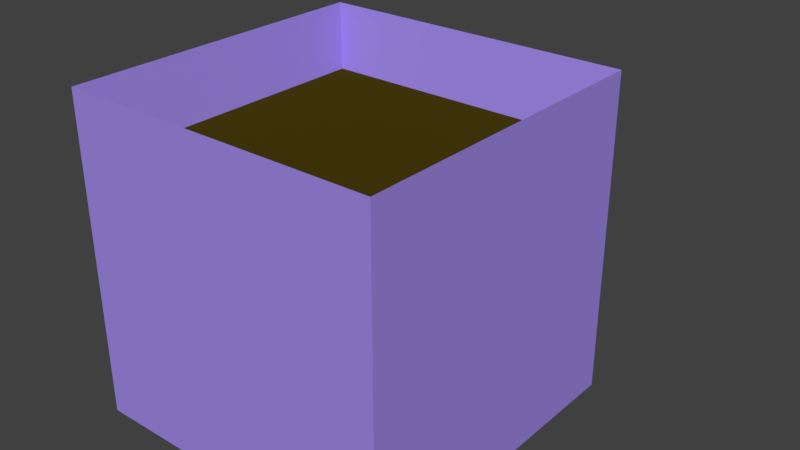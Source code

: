# Source: Coffee.blend  (saved by Blender 2.78.0; exported with 4.5.12 LTS)
import bpy
from mathutils import Matrix  # noqa: F401  (used for matrix-valued properties, if any)

bpy.ops.wm.read_factory_settings(use_empty=True)
scene = bpy.context.scene
scene.name = 'Scene'

# ---- collections
col_collection_1 = bpy.data.collections.new('Collection 1'); scene.collection.children.link(col_collection_1)

# ---- materials (node trees are filled in below, after node groups)
mat_can = bpy.data.materials.new('Can')
mat_can.alpha_threshold = 0.0
mat_can.use_transparent_shadow = False
mat_can.diffuse_color = (0.3561, 0.2558, 0.8, 1.0)
mat_can.roughness = 0.5
mat_can.line_color = (0.0, 0.0, 0.0, 1.0)
mat_coffee = bpy.data.materials.new('Coffee')
mat_coffee.alpha_threshold = 0.0
mat_coffee.use_transparent_shadow = False
mat_coffee.diffuse_color = (0.06372, 0.04699, 0.003899, 1.0)
mat_coffee.roughness = 0.5
mat_coffee.specular_intensity = 0.0

# ---- material node trees

# ---- world
world_world = bpy.data.worlds.new('World'); scene.world = world_world
world_world.color = (0.05088, 0.05088, 0.05088)
world_world.use_sun_shadow = False
world_world.sun_shadow_jitter_overblur = 0.0
world_world.cycles.sampling_method = 'MANUAL'

# ---- meshes
me_cube = bpy.data.meshes.new('Cube')
me_cube.from_pydata([(0.0139, 0.2164, 0.3721), (0.06584, 0.2164, 0.1355), (0.02727, 0.2164, 0.368), (0.0699, 0.2164, 0.1222), (0.03959, 0.2164, 0.3614), (0.07126, 0.2164, 0.1083), (0.05039, 0.2164, 0.3526), (0.05925, 0.2164, 0.1479), (1.449e-07, 0.2164, 0.3735), (0.0699, 0.2164, 0.09437), (-0.0139, 0.2164, 0.3721), (0.06584, 0.2164, 0.081), (-0.02727, 0.2164, 0.368), (0.05925, 0.2164, 0.06868), (-0.03959, 0.2164, 0.3614), (0.05039, 0.2164, 0.05788), (-0.05039, 0.2164, 0.3526), (0.03959, 0.2164, 0.04901), (-0.05925, 0.2164, 0.3418), (0.02727, 0.2164, 0.04243), (-0.06584, 0.2164, 0.3295), (0.0139, 0.2164, 0.03837), (-0.0699, 0.2164, 0.3161), (1.681e-07, 0.2164, 0.037), (-0.07126, 0.2164, 0.3022), (-0.0139, 0.2164, 0.03837), (-0.0699, 0.2164, 0.2883), (-0.02727, 0.2164, 0.04243), (-0.06584, 0.2164, 0.2749), (-0.03959, 0.2164, 0.04901), (-0.05925, 0.2164, 0.2626), (-0.05039, 0.2164, 0.05788), (-0.05039, 0.2164, 0.2518), (-0.05925, 0.2164, 0.06868), (-0.03959, 0.2164, 0.2429), (-0.06584, 0.2164, 0.081), (-0.02727, 0.2164, 0.2364), (-0.0699, 0.2164, 0.09437), (-0.0139, 0.2164, 0.2323), (-0.07126, 0.2164, 0.1083), (1.681e-07, 0.2164, 0.2309), (-0.0699, 0.2164, 0.1222), (0.0139, 0.2164, 0.2323), (-0.06584, 0.2164, 0.1355), (0.02727, 0.2164, 0.2364), (-0.05925, 0.2164, 0.1479), (0.03959, 0.2164, 0.2429), (-0.05039, 0.2164, 0.1587), (0.05039, 0.2164, 0.2518), (-0.03959, 0.2164, 0.1675), (0.05925, 0.2164, 0.2626), (-0.02727, 0.2164, 0.1741), (0.06584, 0.2164, 0.2749), (-0.0139, 0.2164, 0.1782), (0.0699, 0.2164, 0.2883), (1.449e-07, 0.2164, 0.1795), (0.2171, 0.2171, 0.4395), (0.2171, 0.2171, 0.005294), (0.2171, -0.2171, 0.4395), (0.2171, -0.2171, 0.005294), (-0.2171, 0.2171, 0.4395), (-0.2171, 0.2171, 0.005294), (-0.2171, -0.2171, 0.4395), (-0.2171, -0.2171, 0.005294), (0.05039, 0.2164, 0.1587), (0.05925, 0.2164, 0.3418), (0.03959, 0.2164, 0.1675), (0.07126, 0.2164, 0.3022), (0.02727, 0.2164, 0.1741), (0.0699, 0.2164, 0.3161), (0.0139, 0.2164, 0.1782), (0.06584, 0.2164, 0.3295), (1.401e-07, 0.3407, 0.3211), (1.418e-07, 0.3846, 0.2052), (1.512e-07, 0.3407, 0.08935), (0.0139, 0.3397, 0.0903), (0.0139, 0.3833, 0.2052), (0.0139, 0.3397, 0.3202), (0.02727, 0.3367, 0.0931), (0.02727, 0.3792, 0.2052), (0.02727, 0.3367, 0.3174), (0.03959, 0.332, 0.09764), (0.03959, 0.3726, 0.2052), (0.03959, 0.332, 0.3128), (0.05039, 0.3256, 0.1038), (0.05039, 0.3638, 0.2052), (0.05039, 0.3256, 0.3067), (0.05925, 0.3178, 0.1112), (0.05925, 0.353, 0.2052), (0.05925, 0.3178, 0.2992), (0.06584, 0.3089, 0.1197), (0.06584, 0.3406, 0.2052), (0.06584, 0.3089, 0.2907), (0.0699, 0.2992, 0.129), (0.0699, 0.3273, 0.2052), (0.0699, 0.2992, 0.2815), (0.07126, 0.2891, 0.1386), (0.07126, 0.3134, 0.2052), (0.07126, 0.2891, 0.2719), (0.0699, 0.2791, 0.1482), (0.0699, 0.2995, 0.2052), (0.0699, 0.2791, 0.2623), (0.06584, 0.2694, 0.1574), (0.06584, 0.2861, 0.2052), (0.06584, 0.2694, 0.2531), (0.05925, 0.2605, 0.1659), (0.05925, 0.2738, 0.2052), (0.05925, 0.2605, 0.2445), (0.05039, 0.2527, 0.1734), (0.05039, 0.263, 0.2052), (0.05039, 0.2527, 0.2371), (0.03959, 0.2463, 0.1795), (0.03959, 0.2541, 0.2052), (0.03959, 0.2463, 0.231), (0.02727, 0.2415, 0.184), (0.02727, 0.2475, 0.2052), (0.02727, 0.2415, 0.2264), (0.0139, 0.2386, 0.1868), (0.0139, 0.2435, 0.2052), (0.0139, 0.2386, 0.2236), (1.488e-07, 0.2376, 0.1878), (1.543e-07, 0.2421, 0.2052), (1.605e-07, 0.2376, 0.2227), (-0.0139, 0.2386, 0.1868), (-0.0139, 0.2435, 0.2052), (-0.0139, 0.2386, 0.2236), (-0.02727, 0.2415, 0.184), (-0.02727, 0.2475, 0.2052), (-0.02727, 0.2415, 0.2264), (-0.03959, 0.2463, 0.1795), (-0.03959, 0.2541, 0.2052), (-0.03959, 0.2463, 0.231), (-0.05039, 0.2527, 0.1734), (-0.05039, 0.263, 0.2052), (-0.05039, 0.2527, 0.2371), (-0.05925, 0.2605, 0.1659), (-0.05925, 0.2738, 0.2052), (-0.05925, 0.2605, 0.2445), (-0.06584, 0.2694, 0.1574), (-0.06584, 0.2861, 0.2052), (-0.06584, 0.2694, 0.2531), (-0.0699, 0.2791, 0.1482), (-0.0699, 0.2995, 0.2052), (-0.0699, 0.2791, 0.2623), (-0.07126, 0.2891, 0.1386), (-0.07126, 0.3134, 0.2052), (-0.07126, 0.2891, 0.2719), (-0.0699, 0.2992, 0.129), (-0.0699, 0.3273, 0.2052), (-0.0699, 0.2992, 0.2815), (-0.06584, 0.3089, 0.1197), (-0.06584, 0.3406, 0.2052), (-0.06584, 0.3089, 0.2907), (-0.05925, 0.3178, 0.1112), (-0.05925, 0.353, 0.2052), (-0.05925, 0.3178, 0.2992), (-0.05039, 0.3256, 0.1038), (-0.05039, 0.3638, 0.2052), (-0.05039, 0.3256, 0.3067), (-0.03959, 0.332, 0.09764), (-0.03959, 0.3726, 0.2052), (-0.03959, 0.332, 0.3128), (-0.02727, 0.3367, 0.0931), (-0.02727, 0.3792, 0.2052), (-0.02727, 0.3367, 0.3174), (-0.0139, 0.3397, 0.0903), (-0.0139, 0.3833, 0.2052), (-0.0139, 0.3397, 0.3202), (0.2014, -0.2014, 0.3525), (-0.2014, -0.2014, 0.3525), (0.2014, 0.2014, 0.3525), (-0.2014, 0.2014, 0.3525)], [], [(58, 56, 170, 168), (61, 57, 59, 63), (59, 58, 62, 63), (57, 56, 58, 59), (61, 60, 56, 57), (63, 62, 60, 61), (39, 37, 35, 33, 31, 29, 27, 25, 23, 21, 19, 17, 15, 13, 11, 9, 5, 3, 1, 7, 64, 66, 68, 70, 55, 53, 51, 49, 47, 45, 43, 41), (24, 26, 28, 30, 32, 34, 36, 38, 40, 42, 44, 46, 48, 50, 52, 54, 67, 69, 71, 65, 6, 4, 2, 0, 8, 10, 12, 14, 16, 18, 20, 22), (77, 72, 8, 0), (80, 77, 0, 2), (83, 80, 2, 4), (86, 83, 4, 6), (89, 86, 6, 65), (92, 89, 65, 71), (95, 92, 71, 69), (98, 95, 69, 67), (101, 98, 67, 54), (104, 101, 54, 52), (107, 104, 52, 50), (110, 107, 50, 48), (113, 110, 48, 46), (116, 113, 46, 44), (119, 116, 44, 42), (122, 119, 42, 40), (125, 122, 40, 38), (128, 125, 38, 36), (131, 128, 36, 34), (134, 131, 34, 32), (137, 134, 32, 30), (140, 137, 30, 28), (143, 140, 28, 26), (146, 143, 26, 24), (149, 146, 24, 22), (152, 149, 22, 20), (155, 152, 20, 18), (158, 155, 18, 16), (161, 158, 16, 14), (164, 161, 14, 12), (167, 164, 12, 10), (72, 167, 10, 8), (76, 73, 72, 77), (74, 73, 76, 75), (23, 74, 75, 21), (79, 76, 77, 80), (75, 76, 79, 78), (21, 75, 78, 19), (82, 79, 80, 83), (78, 79, 82, 81), (19, 78, 81, 17), (85, 82, 83, 86), (81, 82, 85, 84), (17, 81, 84, 15), (88, 85, 86, 89), (84, 85, 88, 87), (15, 84, 87, 13), (91, 88, 89, 92), (87, 88, 91, 90), (13, 87, 90, 11), (94, 91, 92, 95), (90, 91, 94, 93), (11, 90, 93, 9), (97, 94, 95, 98), (93, 94, 97, 96), (9, 93, 96, 5), (100, 97, 98, 101), (96, 97, 100, 99), (5, 96, 99, 3), (103, 100, 101, 104), (99, 100, 103, 102), (3, 99, 102, 1), (106, 103, 104, 107), (102, 103, 106, 105), (1, 102, 105, 7), (109, 106, 107, 110), (105, 106, 109, 108), (7, 105, 108, 64), (112, 109, 110, 113), (108, 109, 112, 111), (64, 108, 111, 66), (115, 112, 113, 116), (111, 112, 115, 114), (66, 111, 114, 68), (118, 115, 116, 119), (114, 115, 118, 117), (68, 114, 117, 70), (121, 118, 119, 122), (117, 118, 121, 120), (70, 117, 120, 55), (124, 121, 122, 125), (120, 121, 124, 123), (55, 120, 123, 53), (127, 124, 125, 128), (123, 124, 127, 126), (53, 123, 126, 51), (130, 127, 128, 131), (126, 127, 130, 129), (51, 126, 129, 49), (133, 130, 131, 134), (129, 130, 133, 132), (49, 129, 132, 47), (136, 133, 134, 137), (132, 133, 136, 135), (47, 132, 135, 45), (139, 136, 137, 140), (135, 136, 139, 138), (45, 135, 138, 43), (142, 139, 140, 143), (138, 139, 142, 141), (43, 138, 141, 41), (145, 142, 143, 146), (141, 142, 145, 144), (41, 141, 144, 39), (148, 145, 146, 149), (144, 145, 148, 147), (39, 144, 147, 37), (151, 148, 149, 152), (147, 148, 151, 150), (37, 147, 150, 35), (154, 151, 152, 155), (150, 151, 154, 153), (35, 150, 153, 33), (157, 154, 155, 158), (153, 154, 157, 156), (33, 153, 156, 31), (160, 157, 158, 161), (156, 157, 160, 159), (31, 156, 159, 29), (163, 160, 161, 164), (159, 160, 163, 162), (29, 159, 162, 27), (166, 163, 164, 167), (162, 163, 166, 165), (27, 162, 165, 25), (73, 166, 167, 72), (165, 166, 73, 74), (25, 165, 74, 23), (170, 171, 169, 168), (60, 62, 169, 171), (56, 60, 171, 170), (62, 58, 168, 169)])
me_cube.polygons.foreach_set('material_index', [0, 0, 0, 0, 0, 0, 0, 0, 0, 0, 0, 0, 0, 0, 0, 0, 0, 0, 0, 0, 0, 0, 0, 0, 0, 0, 0, 0, 0, 0, 0, 0, 0, 0, 0, 0, 0, 0, 0, 0, 0, 0, 0, 0, 0, 0, 0, 0, 0, 0, 0, 0, 0, 0, 0, 0, 0, 0, 0, 0, 0, 0, 0, 0, 0, 0, 0, 0, 0, 0, 0, 0, 0, 0, 0, 0, 0, 0, 0, 0, 0, 0, 0, 0, 0, 0, 0, 0, 0, 0, 0, 0, 0, 0, 0, 0, 0, 0, 0, 0, 0, 0, 0, 0, 0, 0, 0, 0, 0, 0, 0, 0, 0, 0, 0, 0, 0, 0, 0, 0, 0, 0, 0, 0, 0, 0, 0, 0, 0, 0, 0, 0, 0, 0, 0, 0, 1, 0, 0, 0])
me_cube.materials.append(mat_can)
me_cube.materials.append(mat_coffee)
me_cube.use_remesh_preserve_volume = False
me_cube.use_remesh_preserve_attributes = False
me_cube.use_mirror_vertex_groups = False
me_cube.update()

# ---- objects
ob_cube = bpy.data.objects.new('Cube', me_cube)

# ---- transforms, parenting, visibility, modifiers, constraints
ob_cube.location = (0.0, 0.0, 0.0)
ob_cube.lock_rotations_4d = False
ob_cube.empty_display_type = 'ARROWS'
ob_cube.lineart.crease_threshold = 0.0

# ---- collection membership
col_collection_1.objects.link(ob_cube)

# ---- scene / render settings (as saved in the file)
scene.frame_start = 1; scene.frame_end = 250; scene.frame_set(1)
scene.render.engine = 'BLENDER_EEVEE_NEXT'
scene.render.resolution_percentage = 50
scene.render.dither_intensity = 0.0
scene.cycles.use_denoising = False
scene.cycles.samples = 128
scene.cycles.sampling_pattern = 'TABULATED_SOBOL'
scene.cycles.light_sampling_threshold = 0.0
scene.cycles.use_adaptive_sampling = False
scene.cycles.use_light_tree = False
scene.cycles.blur_glossy = 0.0
scene.cycles.sample_clamp_indirect = 0.0
scene.view_settings.view_transform = 'Standard'
bpy.context.view_layer.update()

# ---- added for rendering (the .blend has no active camera and no usable light): camera, sun
cam_auto = bpy.data.cameras.new('AutoCamera')
cam_auto.lens = 50.0
cam_auto.sensor_width = 36.0
cam_auto.clip_end = 1000.0
ob_auto_camera = bpy.data.objects.new('AutoCamera', cam_auto)
scene.collection.objects.link(ob_auto_camera)
ob_auto_camera.location = (0.795439, -0.870758, 0.858742)
ob_auto_camera.rotation_euler = (1.09748, -7.21219e-08, 0.694738)
scene.camera = ob_auto_camera
light_auto_sun = bpy.data.lights.new('AutoSun', 'SUN')
light_auto_sun.energy = 3.0
light_auto_sun.angle = 0.0523599
ob_auto_sun = bpy.data.objects.new('AutoSun', light_auto_sun)
scene.collection.objects.link(ob_auto_sun)
ob_auto_sun.rotation_euler = (0.872665, 0.174533, 0.523599)
bpy.context.view_layer.update()

